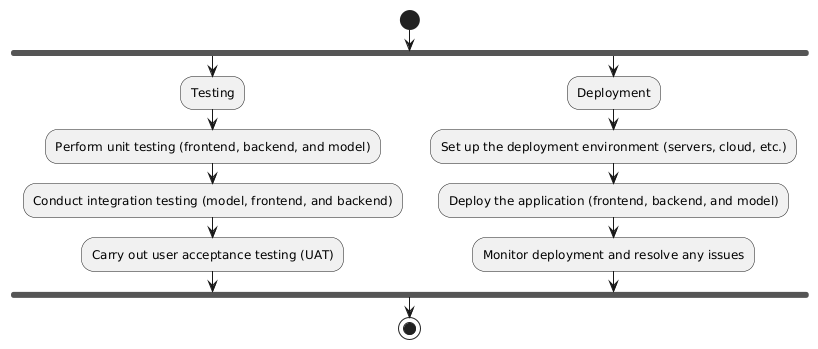

The diagram above was rendered by PlantUML. Its source (embedded in the PNG):
@startuml
start

fork
    :Testing;
    :Perform unit testing (frontend, backend, and model);
    :Conduct integration testing (model, frontend, and backend);
    :Carry out user acceptance testing (UAT);
fork again
    :Deployment;
    :Set up the deployment environment (servers, cloud, etc.);
    :Deploy the application (frontend, backend, and model);
    :Monitor deployment and resolve any issues;
end fork

stop
@enduml